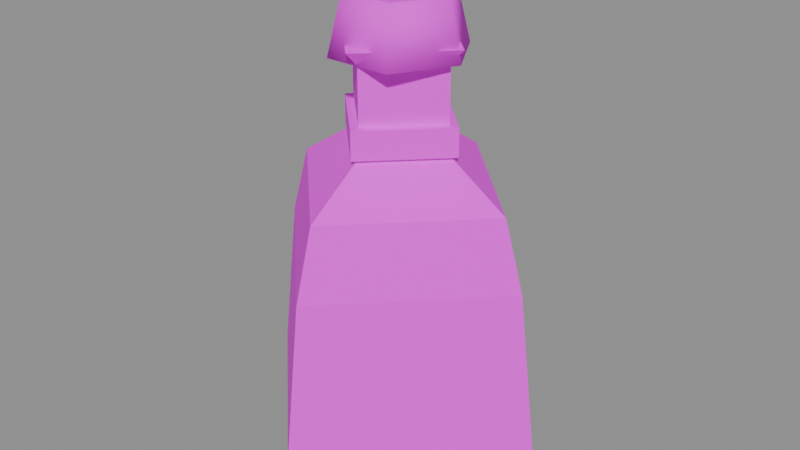 # Source: item_potion_vigor.blend  (saved by Blender 5.3.31; exported with 4.5.12 LTS)
import bpy
from mathutils import Matrix  # noqa: F401  (used for matrix-valued properties, if any)

bpy.ops.wm.read_factory_settings(use_empty=True)
scene = bpy.context.scene
scene.name = 'Scene'

# ---- images (referenced by path relative to the original .blend; pixels are not part of the script)
import os
ASSET_DIR = os.environ.get("B2B_ASSET_DIR", "")  # directory of the original .blend (textures are referenced by path, not embedded)
HERE = os.path.dirname(os.path.abspath(__file__))  # packed textures are extracted next to this script under _unpacked/

def load_image(name, relpath, width, height, colorspace="sRGB"):
    """Load a texture the original file referenced (path relative to the .blend, or extracted next to this script)."""
    p = next((c for c in (os.path.join(HERE, relpath), os.path.join(ASSET_DIR, relpath)) if relpath and os.path.exists(c)), "")
    if p:
        img = bpy.data.images.load(p, check_existing=True)
        img.name = name
    else:  # same state as the original file: an image datablock whose file is absent (Cycles renders it pink)
        img = bpy.data.images.new(name, width, height)
        img.source = "FILE"
        img.filepath = "//" + (relpath or name)
    img.colorspace_settings.name = colorspace
    return img
img_village_palette_png = load_image('village_palette.png', 'village_palette.png', 1024, 1024, 'sRGB')

# ---- materials (node trees are filled in below, after node groups)
mat_villagepalette = bpy.data.materials.new('VillagePalette')

# ---- material node trees
mat_villagepalette.use_nodes = True; mat_villagepalette.node_tree.nodes.clear()
_N = mat_villagepalette.node_tree.nodes; _L = mat_villagepalette.node_tree.links
n0 = _N.new('ShaderNodeBsdfPrincipled'); n0.name = 'Principled BSDF'; n0.location = (-200, 100)
n0.inputs[2].default_value = 0.9
n0.inputs[10].default_value = 0.005
n1 = _N.new('ShaderNodeOutputMaterial'); n1.name = 'Material Output'; n1.location = (200, 100)
n2 = _N.new('ShaderNodeTexImage'); n2.name = 'Image Texture'; n2.location = (-320, 300)
n2.image = img_village_palette_png
_L.new(n0.outputs[0], n1.inputs[0])
_L.new(n2.outputs[0], n0.inputs[0])
n1.is_active_output = True

# ---- meshes
me_item_potion_vigor = bpy.data.meshes.new('item_potion_vigor')
me_item_potion_vigor.from_pydata([(0.0, 0.0, 0.02), (0.42, 0.0, 0.02), (2.572e-17, 0.42, 0.02), (-0.42, 5.144e-17, 0.02), (-7.715e-17, -0.42, 0.02), (0.46, 0.0, 0.14), (2.817e-17, 0.46, 0.14), (-0.46, 5.633e-17, 0.14), (-8.45e-17, -0.46, 0.14), (0.4, 0.0, 0.6), (2.449e-17, 0.4, 0.6), (-0.4, 4.899e-17, 0.6), (-7.348e-17, -0.4, 0.6), (0.0, 0.0, 0.6), (0.0, 0.0, 0.6), (0.4, 0.0, 0.6), (2.449e-17, 0.4, 0.6), (-0.4, 4.899e-17, 0.6), (-7.348e-17, -0.4, 0.6), (0.34, 0.0, 0.8), (2.082e-17, 0.34, 0.8), (-0.34, 4.164e-17, 0.8), (-6.246e-17, -0.34, 0.8), (0.16, 0.0, 0.92), (9.797e-18, 0.16, 0.92), (-0.16, 1.959e-17, 0.92), (-2.939e-17, -0.16, 0.92), (0.16, 0.0, 1.16), (9.797e-18, 0.16, 1.16), (-0.16, 1.959e-17, 1.16), (-2.939e-17, -0.16, 1.16), (0.2, 0.0, 1.2), (1.225e-17, 0.2, 1.2), (-0.2, 2.449e-17, 1.2), (-3.674e-17, -0.2, 1.2), (0.0, 0.0, 1.2), (0.19, 0.0, 1.16), (0.095, 0.1645, 1.16), (-0.095, 0.1645, 1.16), (-0.19, 2.327e-17, 1.16), (-0.095, -0.1645, 1.16), (0.095, -0.1645, 1.16), (0.15, 0.0, 1.32), (0.075, 0.1299, 1.32), (-0.075, 0.1299, 1.32), (-0.15, 1.837e-17, 1.32), (-0.075, -0.1299, 1.32), (0.075, -0.1299, 1.32), (0.19, 0.0, 0.92), (1.163e-17, 0.19, 0.92), (-0.19, 2.327e-17, 0.92), (-3.49e-17, -0.19, 0.92), (0.19, 0.0, 1.0), (1.163e-17, 0.19, 1.0), (-0.19, 2.327e-17, 1.0), (-3.49e-17, -0.19, 1.0), (-0.04206, -0.2319, 0.3), (0.04206, -0.2319, 0.3), (-0.04206, -0.3681, 0.3), (0.04206, -0.3681, 0.3), (0.0, -0.3421, 0.3681), (0.0, -0.2579, 0.3681), (0.0, -0.3421, 0.2319), (0.0, -0.2579, 0.2319), (0.06805, -0.3, 0.2579), (0.06805, -0.3, 0.3421), (-0.06805, -0.3, 0.2579), (-0.06805, -0.3, 0.3421)], [], [(0, 2, 1), (0, 3, 2), (0, 4, 3), (0, 1, 4), (1, 2, 6, 5), (2, 3, 7, 6), (3, 4, 8, 7), (4, 1, 5, 8), (5, 6, 10, 9), (6, 7, 11, 10), (7, 8, 12, 11), (8, 5, 9, 12), (9, 10, 13), (10, 11, 13), (11, 12, 13), (12, 9, 13), (14, 16, 15), (14, 17, 16), (14, 18, 17), (14, 15, 18), (15, 16, 20, 19), (16, 17, 21, 20), (17, 18, 22, 21), (18, 15, 19, 22), (19, 20, 24, 23), (20, 21, 25, 24), (21, 22, 26, 25), (22, 19, 23, 26), (23, 24, 28, 27), (24, 25, 29, 28), (25, 26, 30, 29), (26, 23, 27, 30), (27, 28, 32, 31), (28, 29, 33, 32), (29, 30, 34, 33), (30, 27, 31, 34), (31, 32, 35), (32, 33, 35), (33, 34, 35), (34, 31, 35), (36, 37, 43, 42), (37, 38, 44, 43), (38, 39, 45, 44), (39, 40, 46, 45), (40, 41, 47, 46), (41, 36, 42, 47), (41, 40, 39, 38, 37, 36), (42, 43, 44, 45, 46, 47), (48, 49, 53, 52), (49, 50, 54, 53), (50, 51, 55, 54), (51, 48, 52, 55), (51, 50, 49, 48), (52, 53, 54, 55), (56, 67, 61), (56, 61, 57), (56, 57, 63), (56, 63, 66), (56, 66, 67), (57, 61, 65), (61, 67, 60), (67, 66, 58), (66, 63, 62), (63, 57, 64), (59, 65, 60), (59, 60, 58), (59, 58, 62), (59, 62, 64), (59, 64, 65), (60, 65, 61), (58, 60, 67), (62, 58, 66), (64, 62, 63), (65, 64, 57)])
me_item_potion_vigor.polygons.foreach_set('use_smooth', [0, 0, 0, 0, 0, 0, 0, 0, 0, 0, 0, 0, 0, 0, 0, 0, 0, 0, 0, 0, 0, 0, 0, 0, 0, 0, 0, 0, 0, 0, 0, 0, 0, 0, 0, 0, 0, 0, 0, 0, 1, 1, 1, 1, 1, 1, 0, 0, 0, 0, 0, 0, 0, 0, 0, 0, 0, 0, 0, 0, 0, 0, 0, 0, 0, 0, 0, 0, 0, 0, 0, 0, 0, 0])
_uv = me_item_potion_vigor.uv_layers.new(name='UVMap')
_uv.uv.foreach_set('vector', [0.3203, 0.45, 0.3203, 0.45, 0.3203, 0.45, 0.3203, 0.45, 0.3203, 0.45, 0.3203, 0.45, 0.3203, 0.45, 0.3203, 0.45, 0.3203, 0.45, 0.3203, 0.45, 0.3203, 0.45, 0.3203, 0.45, 0.3203, 0.45, 0.3203, 0.45, 0.3203, 0.5638, 0.3203, 0.5638, 0.3203, 0.45, 0.3203, 0.45, 0.3203, 0.5638, 0.3203, 0.5638, 0.3203, 0.45, 0.3203, 0.45, 0.3203, 0.5638, 0.3203, 0.5638, 0.3203, 0.45, 0.3203, 0.45, 0.3203, 0.5638, 0.3203, 0.5638, 0.3203, 0.5638, 0.3203, 0.5638, 0.3203, 0.97, 0.3203, 0.97, 0.3203, 0.5638, 0.3203, 0.5638, 0.3203, 0.97, 0.3203, 0.97, 0.3203, 0.5638, 0.3203, 0.5638, 0.3203, 0.97, 0.3203, 0.97, 0.3203, 0.5638, 0.3203, 0.5638, 0.3203, 0.97, 0.3203, 0.97, 0.3203, 0.97, 0.3203, 0.97, 0.3203, 0.97, 0.3203, 0.97, 0.3203, 0.97, 0.3203, 0.97, 0.3203, 0.97, 0.3203, 0.97, 0.3203, 0.97, 0.3203, 0.97, 0.3203, 0.97, 0.3203, 0.97, 0.5078, 0.5, 0.5078, 0.5, 0.5078, 0.5, 0.5078, 0.5, 0.5078, 0.5, 0.5078, 0.5, 0.5078, 0.5, 0.5078, 0.5, 0.5078, 0.5, 0.5078, 0.5, 0.5078, 0.5, 0.5078, 0.5, 0.5078, 0.5, 0.5078, 0.5, 0.5078, 0.6667, 0.5078, 0.6667, 0.5078, 0.5, 0.5078, 0.5, 0.5078, 0.6667, 0.5078, 0.6667, 0.5078, 0.5, 0.5078, 0.5, 0.5078, 0.6667, 0.5078, 0.6667, 0.5078, 0.5, 0.5078, 0.5, 0.5078, 0.6667, 0.5078, 0.6667, 0.5078, 0.6667, 0.5078, 0.6667, 0.5078, 0.7667, 0.5078, 0.7667, 0.5078, 0.6667, 0.5078, 0.6667, 0.5078, 0.7667, 0.5078, 0.7667, 0.5078, 0.6667, 0.5078, 0.6667, 0.5078, 0.7667, 0.5078, 0.7667, 0.5078, 0.6667, 0.5078, 0.6667, 0.5078, 0.7667, 0.5078, 0.7667, 0.5078, 0.7667, 0.5078, 0.7667, 0.5078, 0.9667, 0.5078, 0.9667, 0.5078, 0.7667, 0.5078, 0.7667, 0.5078, 0.9667, 0.5078, 0.9667, 0.5078, 0.7667, 0.5078, 0.7667, 0.5078, 0.9667, 0.5078, 0.9667, 0.5078, 0.7667, 0.5078, 0.7667, 0.5078, 0.9667, 0.5078, 0.9667, 0.5078, 0.9667, 0.5078, 0.9667, 0.5078, 0.97, 0.5078, 0.97, 0.5078, 0.9667, 0.5078, 0.9667, 0.5078, 0.97, 0.5078, 0.97, 0.5078, 0.9667, 0.5078, 0.9667, 0.5078, 0.97, 0.5078, 0.97, 0.5078, 0.9667, 0.5078, 0.9667, 0.5078, 0.97, 0.5078, 0.97, 0.5078, 0.97, 0.5078, 0.97, 0.5078, 0.97, 0.5078, 0.97, 0.5078, 0.97, 0.5078, 0.97, 0.5078, 0.97, 0.5078, 0.97, 0.5078, 0.97, 0.5078, 0.97, 0.5078, 0.97, 0.5078, 0.97, 0.1641, 0.42, 0.1641, 0.42, 0.1641, 0.6, 0.1641, 0.6, 0.1641, 0.42, 0.1641, 0.42, 0.1641, 0.6, 0.1641, 0.6, 0.1641, 0.42, 0.1641, 0.42, 0.1641, 0.6, 0.1641, 0.6, 0.1641, 0.42, 0.1641, 0.42, 0.1641, 0.6, 0.1641, 0.6, 0.1641, 0.42, 0.1641, 0.42, 0.1641, 0.6, 0.1641, 0.6, 0.1641, 0.42, 0.1641, 0.42, 0.1641, 0.6, 0.1641, 0.6, 0.1641, 0.42, 0.1641, 0.42, 0.1641, 0.42, 0.1641, 0.42, 0.1641, 0.42, 0.1641, 0.42, 0.1641, 0.6, 0.1641, 0.6, 0.1641, 0.6, 0.1641, 0.6, 0.1641, 0.6, 0.1641, 0.6, 0.4609, 0.42, 0.4609, 0.42, 0.4609, 0.6, 0.4609, 0.6, 0.4609, 0.42, 0.4609, 0.42, 0.4609, 0.6, 0.4609, 0.6, 0.4609, 0.42, 0.4609, 0.42, 0.4609, 0.6, 0.4609, 0.6, 0.4609, 0.42, 0.4609, 0.42, 0.4609, 0.6, 0.4609, 0.6, 0.4609, 0.42, 0.4609, 0.42, 0.4609, 0.42, 0.4609, 0.42, 0.4609, 0.6, 0.4609, 0.6, 0.4609, 0.6, 0.4609, 0.6, 0.4922, 0.9, 0.4922, 0.9618, 0.4922, 0.97, 0.4922, 0.9, 0.4922, 0.97, 0.4922, 0.9, 0.4922, 0.9, 0.4922, 0.9, 0.4922, 0.8, 0.4922, 0.9, 0.4922, 0.8, 0.4922, 0.8382, 0.4922, 0.9, 0.4922, 0.8382, 0.4922, 0.9618, 0.4922, 0.9, 0.4922, 0.97, 0.4922, 0.9618, 0.4922, 0.97, 0.4922, 0.9618, 0.4922, 0.97, 0.4922, 0.9618, 0.4922, 0.8382, 0.4922, 0.9, 0.4922, 0.8382, 0.4922, 0.8, 0.4922, 0.8, 0.4922, 0.8, 0.4922, 0.9, 0.4922, 0.8382, 0.4922, 0.9, 0.4922, 0.9618, 0.4922, 0.97, 0.4922, 0.9, 0.4922, 0.97, 0.4922, 0.9, 0.4922, 0.9, 0.4922, 0.9, 0.4922, 0.8, 0.4922, 0.9, 0.4922, 0.8, 0.4922, 0.8382, 0.4922, 0.9, 0.4922, 0.8382, 0.4922, 0.9618, 0.4922, 0.97, 0.4922, 0.9618, 0.4922, 0.97, 0.4922, 0.9, 0.4922, 0.97, 0.4922, 0.9618, 0.4922, 0.8, 0.4922, 0.9, 0.4922, 0.8382, 0.4922, 0.8382, 0.4922, 0.8, 0.4922, 0.8, 0.4922, 0.9618, 0.4922, 0.8382, 0.4922, 0.9])
me_item_potion_vigor.materials.append(mat_villagepalette)
me_item_potion_vigor.update()

# ---- objects
ob_item_potion_vigor = bpy.data.objects.new('item_potion_vigor', me_item_potion_vigor)

# ---- transforms, parenting, visibility, modifiers, constraints
ob_item_potion_vigor.location = (0.0, 0.0, 0.0)

# ---- collection membership
scene.collection.objects.link(ob_item_potion_vigor)

# ---- scene / render settings (as saved in the file)
scene.frame_start = 1; scene.frame_end = 250; scene.frame_set(1)
scene.render.engine = 'BLENDER_EEVEE_NEXT'
scene.render.bake_bias = 0.0
scene.render.bake_samples = 0
scene.render.compositor_device = 'GPU'
scene.eevee.use_volume_custom_range = False
scene.eevee.fast_gi_thickness_near = 0.1
scene.eevee.fast_gi_thickness_far = 0.0
scene.eevee.ray_tracing_options.screen_trace_thickness = 0.1
bpy.context.view_layer.update()

# ---- added for rendering (the .blend has no active camera and no usable light): camera, sun + grey world if the file has none
cam_auto = bpy.data.cameras.new('AutoCamera')
cam_auto.lens = 50.0
cam_auto.sensor_width = 36.0
cam_auto.clip_end = 1000.0
ob_auto_camera = bpy.data.objects.new('AutoCamera', cam_auto)
scene.collection.objects.link(ob_auto_camera)
ob_auto_camera.location = (1.70171, -2.04205, 2.03137)
ob_auto_camera.rotation_euler = (1.09748, -7.21219e-08, 0.694738)
scene.camera = ob_auto_camera
light_auto_sun = bpy.data.lights.new('AutoSun', 'SUN')
light_auto_sun.energy = 3.0
light_auto_sun.angle = 0.0523599
ob_auto_sun = bpy.data.objects.new('AutoSun', light_auto_sun)
scene.collection.objects.link(ob_auto_sun)
ob_auto_sun.rotation_euler = (0.872665, 0.174533, 0.523599)
if scene.world is None:
    world_auto = bpy.data.worlds.new('AutoWorld')
    world_auto.color = (0.3, 0.3, 0.3)
    scene.world = world_auto
bpy.context.view_layer.update()
